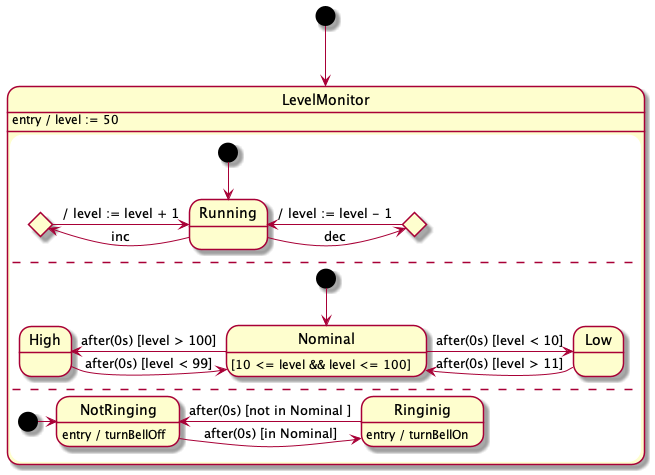

The diagram above was rendered by PlantUML. Its source (embedded in the PNG):
@startuml



state LevelMonitor  {
        state Running
        state J1 <<choice>>
        state J2 <<choice>>

        [*] --> Running
        J1 -> Running : / level := level + 1
        J2 -> Running : / level := level - 1

        Running -left> J1 : inc 
        Running -right> J2 : dec 
    --
        state Nominal: [10 <= level && level <= 100]
        state High 
        state Low 
        [*] --> Nominal 
        Nominal -right> Low : after(0s) [level < 10] 
        Nominal -left> High : after(0s) [level > 100] 
        Low -left> Nominal : after(0s) [level > 11] 
        High -right> Nominal : after(0s) [level < 99] 
    --
        state Ringinig : entry / turnBellOn
        state NotRinging: entry / turnBellOff 
        [*] -> NotRinging
        NotRinging -> Ringinig : after(0s) [in Nominal]
        Ringinig -> NotRinging : after(0s) [not in Nominal ]
}
LevelMonitor : entry / level := 50
[*] --> LevelMonitor
@enduml